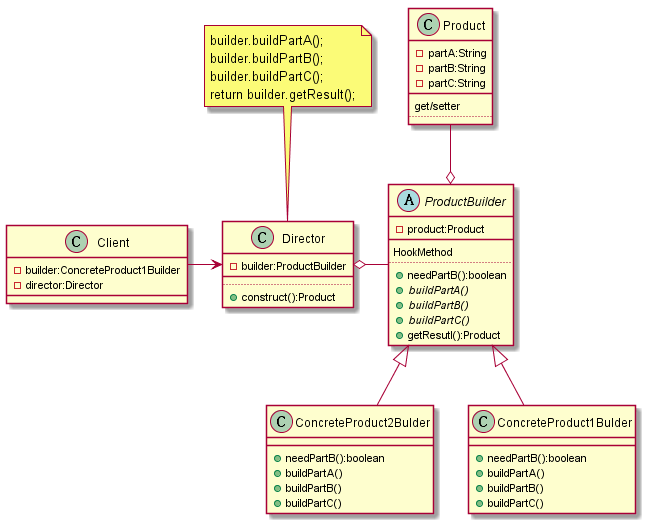

The diagram above was rendered by PlantUML. Its source (embedded in the PNG):
@startuml

class Client {
    - builder:ConcreteProduct1Builder
    - director:Director
}

class Director {
    - builder:ProductBuilder
    __

    ..
    + construct():Product
}

abstract class ProductBuilder {
    - product:Product
    __
    HookMethod
    ..
    + needPartB():boolean
    + {abstract} buildPartA()
    + {abstract} buildPartB()
    + {abstract} buildPartC()

    + getResutl():Product

}
together {
    class ConcreteProduct1Bulder {
        + needPartB():boolean
        + buildPartA()
        + buildPartB()
        + buildPartC()
    }
    class ConcreteProduct2Bulder {
        + needPartB():boolean
        + buildPartA()
        + buildPartB()
        + buildPartC()
    }
}

class Product {
    - partA:String
    - partB:String
    - partC:String
    __
    get/setter
    ..
}
note as n1
    builder.buildPartA();
    builder.buildPartB();
    builder.buildPartC();
    return builder.getResult();
end note
n1 .. Director
Client -right-> Director
Director o-right- ProductBuilder
ProductBuilder o-up- Product
ProductBuilder <|-- ConcreteProduct1Bulder
ProductBuilder <|-- ConcreteProduct2Bulder

@enduml